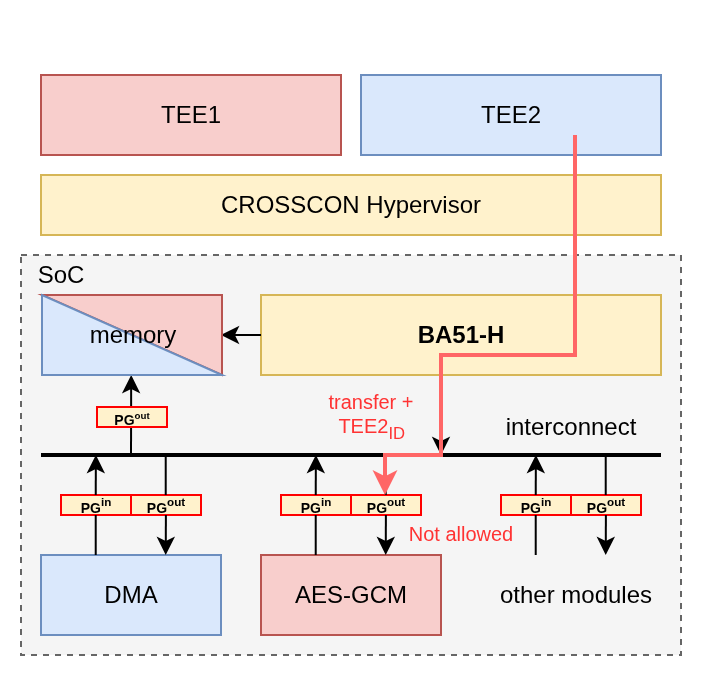

The diagram above was exported from draw.io. Its source (the exported page's mxGraphModel, read from the mxfile embedded in the PNG):
<mxGraphModel dx="435" dy="316" grid="1" gridSize="10" guides="1" tooltips="1" connect="1" arrows="1" fold="1" page="1" pageScale="1" pageWidth="850" pageHeight="1100" math="0" shadow="0">
  <root>
    <mxCell id="0" />
    <mxCell id="1" parent="0" />
    <mxCell id="LeKgZiaRfPuNzdk03L3g-24" value="" style="rounded=0;whiteSpace=wrap;html=1;fillColor=#f5f5f5;strokeColor=#666666;dashed=1;fontColor=#333333;" parent="1" vertex="1">
      <mxGeometry x="30" y="200" width="330" height="200" as="geometry" />
    </mxCell>
    <mxCell id="LeKgZiaRfPuNzdk03L3g-2" value="TEE2" style="rounded=0;whiteSpace=wrap;html=1;fillColor=#dae8fc;strokeColor=#6c8ebf;" parent="1" vertex="1">
      <mxGeometry x="200" y="110" width="150" height="40" as="geometry" />
    </mxCell>
    <mxCell id="LeKgZiaRfPuNzdk03L3g-3" value="CROSSCON Hypervisor" style="rounded=0;whiteSpace=wrap;html=1;fillColor=#fff2cc;strokeColor=#d6b656;strokeWidth=1;" parent="1" vertex="1">
      <mxGeometry x="40" y="160" width="310" height="30" as="geometry" />
    </mxCell>
    <mxCell id="LeKgZiaRfPuNzdk03L3g-8" value="&lt;b&gt;BA51-H&lt;/b&gt;" style="rounded=0;whiteSpace=wrap;html=1;fillColor=#fff2cc;strokeColor=#d6b656;strokeWidth=1;" parent="1" vertex="1">
      <mxGeometry x="150" y="220" width="200" height="40" as="geometry" />
    </mxCell>
    <mxCell id="LeKgZiaRfPuNzdk03L3g-15" value="DMA" style="rounded=0;whiteSpace=wrap;html=1;fillColor=#dae8fc;strokeColor=#6c8ebf;" parent="1" vertex="1">
      <mxGeometry x="40" y="350" width="90" height="40" as="geometry" />
    </mxCell>
    <mxCell id="LeKgZiaRfPuNzdk03L3g-16" value="AES-GCM" style="rounded=0;whiteSpace=wrap;html=1;strokeWidth=1;fillColor=#f8cecc;strokeColor=#b85450;" parent="1" vertex="1">
      <mxGeometry x="150" y="350" width="90" height="40" as="geometry" />
    </mxCell>
    <mxCell id="LeKgZiaRfPuNzdk03L3g-25" value="interconnect" style="text;html=1;align=center;verticalAlign=middle;whiteSpace=wrap;rounded=0;" parent="1" vertex="1">
      <mxGeometry x="260" y="276" width="90" height="20" as="geometry" />
    </mxCell>
    <mxCell id="LeKgZiaRfPuNzdk03L3g-66" style="edgeStyle=orthogonalEdgeStyle;rounded=0;orthogonalLoop=1;jettySize=auto;html=1;exitX=0.5;exitY=1;exitDx=0;exitDy=0;fontStyle=4" parent="1" edge="1">
      <mxGeometry relative="1" as="geometry">
        <mxPoint x="75" y="90" as="sourcePoint" />
        <mxPoint x="75" y="90" as="targetPoint" />
      </mxGeometry>
    </mxCell>
    <mxCell id="LeKgZiaRfPuNzdk03L3g-127" value="" style="endArrow=classic;html=1;rounded=0;" parent="1" edge="1">
      <mxGeometry width="50" height="50" relative="1" as="geometry">
        <mxPoint x="150" y="240" as="sourcePoint" />
        <mxPoint x="130" y="240" as="targetPoint" />
      </mxGeometry>
    </mxCell>
    <mxCell id="LeKgZiaRfPuNzdk03L3g-136" value="" style="endArrow=classic;html=1;rounded=0;" parent="1" edge="1">
      <mxGeometry width="50" height="50" relative="1" as="geometry">
        <mxPoint x="240" y="260" as="sourcePoint" />
        <mxPoint x="240" y="300" as="targetPoint" />
      </mxGeometry>
    </mxCell>
    <mxCell id="LeKgZiaRfPuNzdk03L3g-142" value="SoC" style="text;html=1;align=center;verticalAlign=middle;whiteSpace=wrap;rounded=0;" parent="1" vertex="1">
      <mxGeometry x="30" y="200" width="40" height="20" as="geometry" />
    </mxCell>
    <mxCell id="YPLNPMQ4-KCmA56zGupn-1" value="TEE1" style="rounded=0;whiteSpace=wrap;html=1;fillColor=#f8cecc;strokeColor=#b85450;" parent="1" vertex="1">
      <mxGeometry x="40" y="110" width="150" height="40" as="geometry" />
    </mxCell>
    <mxCell id="YPLNPMQ4-KCmA56zGupn-2" value="&lt;font style=&quot;font-size: 7px;&quot;&gt;&lt;b style=&quot;&quot;&gt;PG&lt;sup&gt;in&lt;/sup&gt;&lt;/b&gt;&lt;/font&gt;" style="rounded=0;whiteSpace=wrap;html=1;fillColor=#fff2cc;strokeColor=#FF0000;" parent="1" vertex="1">
      <mxGeometry x="160" y="320" width="35" height="10" as="geometry" />
    </mxCell>
    <mxCell id="YPLNPMQ4-KCmA56zGupn-3" value="&lt;font style=&quot;font-size: 7px;&quot;&gt;&lt;b style=&quot;&quot;&gt;PG&lt;sup style=&quot;&quot;&gt;out&lt;/sup&gt;&lt;/b&gt;&lt;/font&gt;" style="rounded=0;whiteSpace=wrap;html=1;fillColor=#fff2cc;strokeColor=#FF0000;" parent="1" vertex="1">
      <mxGeometry x="195" y="320" width="35" height="10" as="geometry" />
    </mxCell>
    <mxCell id="YPLNPMQ4-KCmA56zGupn-4" value="" style="endArrow=classic;html=1;rounded=0;" parent="1" edge="1">
      <mxGeometry width="50" height="50" relative="1" as="geometry">
        <mxPoint x="177.36" y="320" as="sourcePoint" />
        <mxPoint x="177.45000000000005" y="300" as="targetPoint" />
      </mxGeometry>
    </mxCell>
    <mxCell id="YPLNPMQ4-KCmA56zGupn-6" value="" style="endArrow=none;html=1;rounded=0;endFill=0;" parent="1" edge="1">
      <mxGeometry width="50" height="50" relative="1" as="geometry">
        <mxPoint x="177.36" y="330" as="sourcePoint" />
        <mxPoint x="177.36" y="350" as="targetPoint" />
      </mxGeometry>
    </mxCell>
    <mxCell id="YPLNPMQ4-KCmA56zGupn-7" value="" style="endArrow=none;html=1;rounded=0;startArrow=classic;startFill=1;endFill=0;" parent="1" edge="1">
      <mxGeometry width="50" height="50" relative="1" as="geometry">
        <mxPoint x="212.36" y="350" as="sourcePoint" />
        <mxPoint x="212.45000000000005" y="330" as="targetPoint" />
      </mxGeometry>
    </mxCell>
    <mxCell id="YPLNPMQ4-KCmA56zGupn-9" value="" style="endArrow=none;html=1;rounded=0;endFill=0;" parent="1" edge="1">
      <mxGeometry width="50" height="50" relative="1" as="geometry">
        <mxPoint x="212.36" y="300" as="sourcePoint" />
        <mxPoint x="212.36" y="320" as="targetPoint" />
      </mxGeometry>
    </mxCell>
    <mxCell id="YPLNPMQ4-KCmA56zGupn-10" value="&lt;font style=&quot;font-size: 7px;&quot;&gt;&lt;b style=&quot;&quot;&gt;PG&lt;sup&gt;in&lt;/sup&gt;&lt;/b&gt;&lt;/font&gt;" style="rounded=0;whiteSpace=wrap;html=1;fillColor=#fff2cc;strokeColor=#FF0000;" parent="1" vertex="1">
      <mxGeometry x="50" y="320" width="35" height="10" as="geometry" />
    </mxCell>
    <mxCell id="YPLNPMQ4-KCmA56zGupn-11" value="&lt;font style=&quot;font-size: 7px;&quot;&gt;&lt;b style=&quot;&quot;&gt;PG&lt;sup style=&quot;&quot;&gt;out&lt;/sup&gt;&lt;/b&gt;&lt;/font&gt;" style="rounded=0;whiteSpace=wrap;html=1;fillColor=#fff2cc;strokeColor=#FF0000;" parent="1" vertex="1">
      <mxGeometry x="85" y="320" width="35" height="10" as="geometry" />
    </mxCell>
    <mxCell id="YPLNPMQ4-KCmA56zGupn-12" value="" style="endArrow=classic;html=1;rounded=0;" parent="1" edge="1">
      <mxGeometry width="50" height="50" relative="1" as="geometry">
        <mxPoint x="67.36000000000001" y="320" as="sourcePoint" />
        <mxPoint x="67.45000000000005" y="300" as="targetPoint" />
      </mxGeometry>
    </mxCell>
    <mxCell id="YPLNPMQ4-KCmA56zGupn-13" value="" style="endArrow=none;html=1;rounded=0;endFill=0;" parent="1" edge="1">
      <mxGeometry width="50" height="50" relative="1" as="geometry">
        <mxPoint x="67.36000000000001" y="330" as="sourcePoint" />
        <mxPoint x="67.36000000000001" y="350" as="targetPoint" />
      </mxGeometry>
    </mxCell>
    <mxCell id="YPLNPMQ4-KCmA56zGupn-14" value="" style="endArrow=none;html=1;rounded=0;startArrow=classic;startFill=1;endFill=0;" parent="1" edge="1">
      <mxGeometry width="50" height="50" relative="1" as="geometry">
        <mxPoint x="102.36000000000001" y="350" as="sourcePoint" />
        <mxPoint x="102.45000000000005" y="330" as="targetPoint" />
      </mxGeometry>
    </mxCell>
    <mxCell id="YPLNPMQ4-KCmA56zGupn-15" value="" style="endArrow=none;html=1;rounded=0;endFill=0;" parent="1" edge="1">
      <mxGeometry width="50" height="50" relative="1" as="geometry">
        <mxPoint x="102.36000000000001" y="300" as="sourcePoint" />
        <mxPoint x="102.36000000000001" y="320" as="targetPoint" />
      </mxGeometry>
    </mxCell>
    <mxCell id="YPLNPMQ4-KCmA56zGupn-16" value="&lt;font style=&quot;font-size: 7px;&quot;&gt;&lt;b style=&quot;&quot;&gt;PG&lt;sup&gt;in&lt;/sup&gt;&lt;/b&gt;&lt;/font&gt;" style="rounded=0;whiteSpace=wrap;html=1;fillColor=#fff2cc;strokeColor=#FF0000;" parent="1" vertex="1">
      <mxGeometry x="270" y="320" width="35" height="10" as="geometry" />
    </mxCell>
    <mxCell id="YPLNPMQ4-KCmA56zGupn-17" value="&lt;font style=&quot;font-size: 7px;&quot;&gt;&lt;b style=&quot;&quot;&gt;PG&lt;sup style=&quot;&quot;&gt;out&lt;/sup&gt;&lt;/b&gt;&lt;/font&gt;" style="rounded=0;whiteSpace=wrap;html=1;fillColor=#fff2cc;strokeColor=#FF0000;" parent="1" vertex="1">
      <mxGeometry x="305" y="320" width="35" height="10" as="geometry" />
    </mxCell>
    <mxCell id="YPLNPMQ4-KCmA56zGupn-18" value="" style="endArrow=classic;html=1;rounded=0;" parent="1" edge="1">
      <mxGeometry width="50" height="50" relative="1" as="geometry">
        <mxPoint x="287.36" y="320" as="sourcePoint" />
        <mxPoint x="287.45000000000005" y="300" as="targetPoint" />
      </mxGeometry>
    </mxCell>
    <mxCell id="YPLNPMQ4-KCmA56zGupn-19" value="" style="endArrow=none;html=1;rounded=0;endFill=0;" parent="1" edge="1">
      <mxGeometry width="50" height="50" relative="1" as="geometry">
        <mxPoint x="287.36" y="330" as="sourcePoint" />
        <mxPoint x="287.36" y="350" as="targetPoint" />
      </mxGeometry>
    </mxCell>
    <mxCell id="YPLNPMQ4-KCmA56zGupn-20" value="" style="endArrow=none;html=1;rounded=0;startArrow=classic;startFill=1;endFill=0;" parent="1" edge="1">
      <mxGeometry width="50" height="50" relative="1" as="geometry">
        <mxPoint x="322.36" y="350" as="sourcePoint" />
        <mxPoint x="322.45000000000005" y="330" as="targetPoint" />
      </mxGeometry>
    </mxCell>
    <mxCell id="YPLNPMQ4-KCmA56zGupn-21" value="" style="endArrow=none;html=1;rounded=0;endFill=0;" parent="1" edge="1">
      <mxGeometry width="50" height="50" relative="1" as="geometry">
        <mxPoint x="322.36" y="300" as="sourcePoint" />
        <mxPoint x="322.36" y="320" as="targetPoint" />
      </mxGeometry>
    </mxCell>
    <mxCell id="YPLNPMQ4-KCmA56zGupn-22" value="other modules" style="text;html=1;align=center;verticalAlign=middle;whiteSpace=wrap;rounded=0;" parent="1" vertex="1">
      <mxGeometry x="265" y="350" width="85" height="40" as="geometry" />
    </mxCell>
    <mxCell id="YPLNPMQ4-KCmA56zGupn-24" value="" style="endArrow=classic;html=1;rounded=0;" parent="1" edge="1">
      <mxGeometry width="50" height="50" relative="1" as="geometry">
        <mxPoint x="85" y="300" as="sourcePoint" />
        <mxPoint x="85.09000000000005" y="260" as="targetPoint" />
      </mxGeometry>
    </mxCell>
    <mxCell id="LeKgZiaRfPuNzdk03L3g-10" value="" style="endArrow=none;html=1;rounded=0;strokeColor=#000000;strokeWidth=2;" parent="1" edge="1">
      <mxGeometry width="50" height="50" relative="1" as="geometry">
        <mxPoint x="40" y="300" as="sourcePoint" />
        <mxPoint x="350" y="300" as="targetPoint" />
      </mxGeometry>
    </mxCell>
    <mxCell id="YPLNPMQ4-KCmA56zGupn-23" value="&lt;font style=&quot;&quot;&gt;&lt;b style=&quot;&quot;&gt;&lt;span style=&quot;font-size: 7px;&quot;&gt;PG&lt;/span&gt;&lt;span style=&quot;font-size: 5.83333px;&quot;&gt;&lt;sup&gt;out&lt;/sup&gt;&lt;/span&gt;&lt;/b&gt;&lt;/font&gt;" style="rounded=0;whiteSpace=wrap;html=1;fillColor=#fff2cc;strokeColor=#FF0000;" parent="1" vertex="1">
      <mxGeometry x="68" y="276" width="35" height="10" as="geometry" />
    </mxCell>
    <mxCell id="YPLNPMQ4-KCmA56zGupn-37" value="" style="verticalLabelPosition=bottom;verticalAlign=top;html=1;shape=mxgraph.basic.orthogonal_triangle;fillColor=#f8cecc;strokeColor=#b85450;rotation=-180;" parent="1" vertex="1">
      <mxGeometry x="40.5" y="220" width="90" height="40" as="geometry" />
    </mxCell>
    <mxCell id="YPLNPMQ4-KCmA56zGupn-38" value="" style="verticalLabelPosition=bottom;verticalAlign=top;html=1;shape=mxgraph.basic.orthogonal_triangle;fillColor=#dae8fc;strokeColor=#6c8ebf;" parent="1" vertex="1">
      <mxGeometry x="40.5" y="220" width="90" height="40" as="geometry" />
    </mxCell>
    <mxCell id="YPLNPMQ4-KCmA56zGupn-39" value="memory" style="text;html=1;align=center;verticalAlign=middle;whiteSpace=wrap;rounded=0;" parent="1" vertex="1">
      <mxGeometry x="40.5" y="220" width="90" height="40" as="geometry" />
    </mxCell>
    <mxCell id="YPLNPMQ4-KCmA56zGupn-40" value="" style="endArrow=classic;html=1;rounded=0;strokeColor=#FF6666;strokeWidth=2;" parent="1" edge="1">
      <mxGeometry width="50" height="50" relative="1" as="geometry">
        <mxPoint x="307" y="140" as="sourcePoint" />
        <mxPoint x="212" y="320" as="targetPoint" />
        <Array as="points">
          <mxPoint x="307" y="250" />
          <mxPoint x="240" y="250" />
          <mxPoint x="240" y="300" />
          <mxPoint x="212" y="300" />
        </Array>
      </mxGeometry>
    </mxCell>
    <mxCell id="YPLNPMQ4-KCmA56zGupn-41" value="&lt;font style=&quot;&quot;&gt;&lt;font style=&quot;font-size: 10px; color: rgb(255, 51, 51);&quot;&gt;Not allowed&lt;/font&gt;&lt;br&gt;&lt;/font&gt;" style="text;html=1;align=center;verticalAlign=middle;whiteSpace=wrap;rounded=0;" parent="1" vertex="1">
      <mxGeometry x="220" y="334" width="60" height="10" as="geometry" />
    </mxCell>
    <mxCell id="YPLNPMQ4-KCmA56zGupn-48" value="&lt;font style=&quot;&quot;&gt;&lt;font style=&quot;font-size: 10px; color: rgb(255, 51, 51);&quot;&gt;transfer +&lt;/font&gt;&lt;br&gt;&lt;/font&gt;" style="text;html=1;align=center;verticalAlign=middle;whiteSpace=wrap;rounded=0;" parent="1" vertex="1">
      <mxGeometry x="179" y="268" width="52" height="10" as="geometry" />
    </mxCell>
    <mxCell id="Ngn2LPmePVBityt5QWWN-1" value="&lt;font style=&quot;&quot;&gt;&lt;font style=&quot;font-size: 10px; color: rgb(255, 51, 51);&quot;&gt;&amp;nbsp;TEE2&lt;sub style=&quot;&quot;&gt;ID&lt;/sub&gt;&lt;/font&gt;&lt;br&gt;&lt;/font&gt;" style="text;html=1;align=center;verticalAlign=middle;whiteSpace=wrap;rounded=0;" vertex="1" parent="1">
      <mxGeometry x="178" y="280" width="52" height="10" as="geometry" />
    </mxCell>
  </root>
</mxGraphModel>